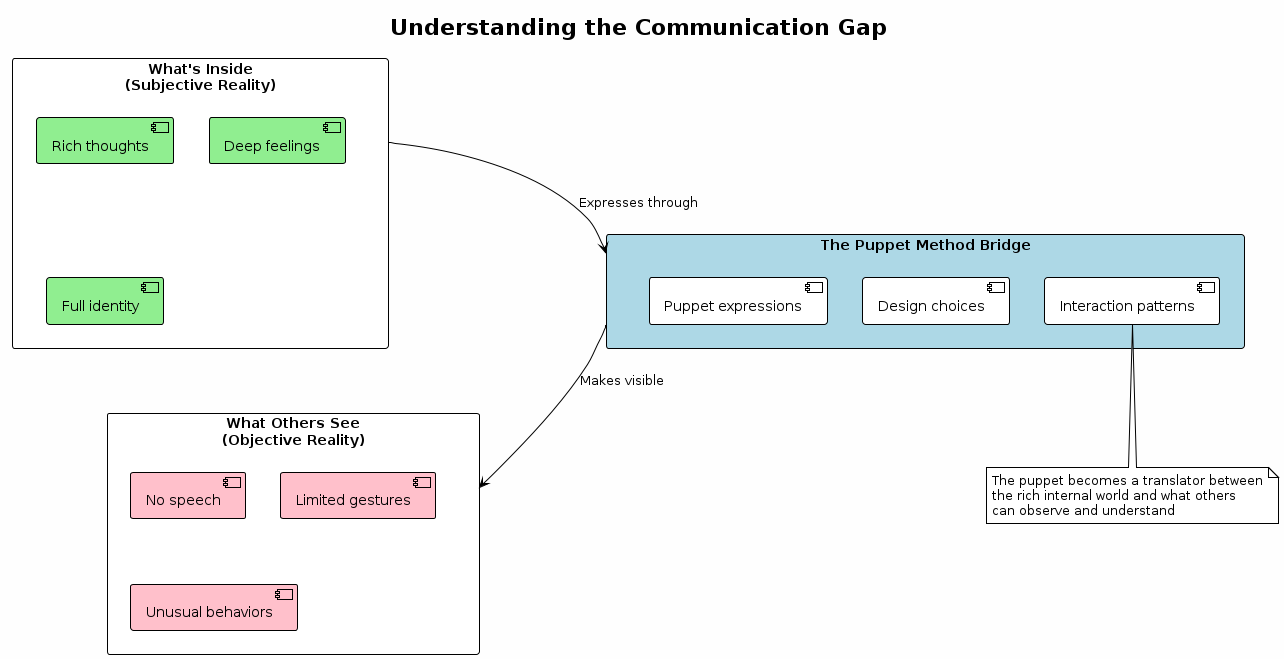

The diagram above was rendered by PlantUML. Its source (embedded in the PNG):
@startuml
!theme plain
skinparam backgroundColor #FEFEFE

title Understanding the Communication Gap

rectangle "What Others See\n(Objective Reality)" as external {
  component "No speech" #Pink
  component "Limited gestures" #Pink
  component "Unusual behaviors" #Pink
}

rectangle "What's Inside\n(Subjective Reality)" as internal {
  component "Rich thoughts" #LightGreen
  component "Deep feelings" #LightGreen
  component "Full identity" #LightGreen
}

internal -[hidden]right-> external
note on link : Traditional systems\nonly measure this side

rectangle "The Puppet Method Bridge" as bridge #LightBlue {
  component "Puppet expressions"
  component "Design choices"
  component "Interaction patterns"
}

internal --> bridge : Expresses through
bridge --> external : Makes visible

note bottom
  The puppet becomes a translator between
  the rich internal world and what others
  can observe and understand
end note
@enduml